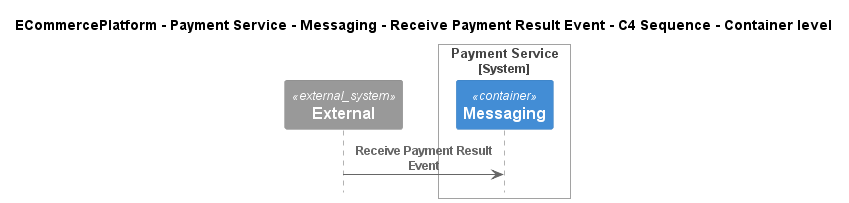

The diagram above was rendered by PlantUML. Its source (embedded in the PNG):
@startuml
!include ..\..\..\..\..\..\..\.c4s\C4_Sequence.puml

title ECommercePlatform - Payment Service - Messaging - Receive Payment Result Event - C4 Sequence - Container level

System_Ext(C4InterFlow.SoftwareSystems.ExternalSystem, "External", "")

System_Boundary(ECommercePlatform.SoftwareSystems.PaymentService, "Payment Service")
    Container(ECommercePlatform.SoftwareSystems.PaymentService.Containers.Messaging, "Messaging", "", "")
Boundary_End()

Rel(C4InterFlow.SoftwareSystems.ExternalSystem, ECommercePlatform.SoftwareSystems.PaymentService.Containers.Messaging, "Receive Payment Result Event")


@enduml